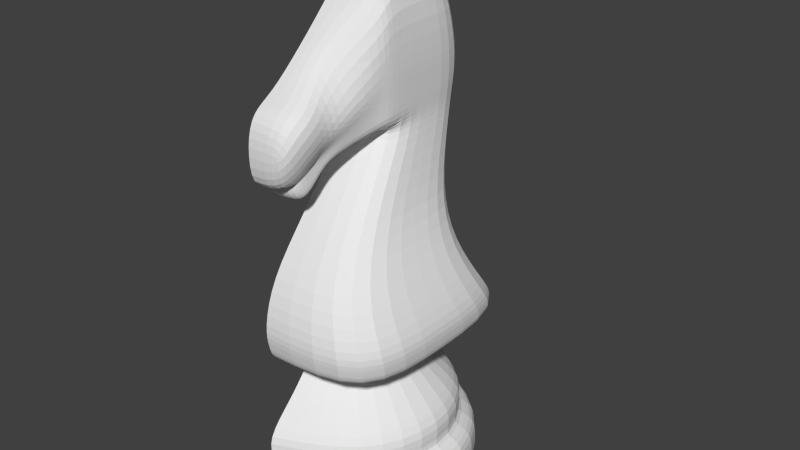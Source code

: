 # Source: knight_006.blend  (saved by Blender 2.64.0; exported with 4.5.12 LTS)
import bpy
from mathutils import Matrix  # noqa: F401  (used for matrix-valued properties, if any)

bpy.ops.wm.read_factory_settings(use_empty=True)
scene = bpy.context.scene
scene.name = 'Scene'

# ---- collections
col_collection_1 = bpy.data.collections.new('Collection 1'); scene.collection.children.link(col_collection_1)

# ---- world
world_world = bpy.data.worlds.new('World'); scene.world = world_world
world_world.color = (0.05088, 0.05088, 0.05088)
world_world.use_sun_shadow = False
world_world.sun_shadow_jitter_overblur = 0.0
world_world.cycles.sampling_method = 'MANUAL'
world_world.cycles.sample_map_resolution = 256

# ---- meshes
me_cube = bpy.data.meshes.new('Cube')
me_cube.from_pydata([(0.0647, 0.2338, -0.5876), (0.0647, -0.2066, -0.6818), (0.0647, 0.1516, -0.6818), (0.0647, 0.01362, 0.662), (0.0647, 0.1769, 0.5197), (0.0647, -0.2066, 0.6708), (0.0647, 0.01362, 0.0), (0.0647, 0.2119, 0.0), (0.0647, -0.2066, 0.0), (0.0647, 0.01362, 0.3037), (0.0647, 0.2338, 0.3037), (0.0647, -0.2066, 0.3037), (0.0647, -0.2066, -0.3409), (0.0647, 0.1029, -0.3409), (0.0647, 0.01362, -0.3409), (0.0647, 0.01362, 0.5447), (0.0647, 0.1955, 0.449), (0.0647, -0.1847, 0.5506), (0.0647, 0.1392, -0.1704), (0.0647, 0.01362, -0.1704), (0.0647, -0.2066, -0.1704), (0.0647, -0.2066, -0.5108), (0.0647, 0.1393, -0.4639), (0.0647, 0.05502, -0.5093), (0.0, 0.01362, 0.662), (0.0, 0.1516, -0.6818), (-0.0647, 0.2338, -0.5876), (-0.0647, -0.2066, -0.6818), (-0.0647, 0.1516, -0.6818), (-0.0647, 0.01362, 0.662), (-0.0647, 0.1769, 0.5197), (-0.0647, -0.2066, 0.6708), (2.807e-33, 0.1769, 0.5197), (0.0, 0.2338, -0.5876), (0.0, -0.2066, 0.6708), (0.0, -0.2066, -0.6818), (0.0, -0.2066, -0.3409), (-0.0647, 0.01362, 0.0), (-0.0647, 0.2119, 0.0), (-0.0647, -0.2066, 0.0), (0.0, 0.2119, 0.0), (-0.0647, 0.01362, 0.3037), (-0.0647, 0.2338, 0.3037), (-0.0647, -0.2066, 0.3037), (0.0, 0.2338, 0.3037), (0.0, -0.2066, 0.0), (0.0, -0.2066, 0.3037), (0.0, 0.1029, -0.3409), (-0.0647, -0.2066, -0.3409), (-0.0647, 0.1029, -0.3409), (-0.0647, 0.01362, -0.3409), (-0.0647, 0.01362, 0.5447), (-0.0647, 0.1955, 0.449), (-0.0647, -0.1847, 0.5506), (1.888e-33, 0.1955, 0.449), (0.0, -0.1847, 0.5506), (0.0, -0.2066, -0.1704), (0.0, 0.1392, -0.1704), (-0.0647, 0.1392, -0.1704), (-0.0647, 0.01362, -0.1704), (-0.0647, -0.2066, -0.1704), (0.0, -0.2066, -0.5108), (0.0, 0.1393, -0.4639), (-0.0647, -0.2066, -0.5108), (-0.0647, 0.1393, -0.4639), (-0.0647, 0.05502, -0.5093)], [], [(10, 9, 6, 7), (62, 22, 0, 33), (23, 21, 1, 2), (9, 11, 8, 6), (25, 33, 0, 2), (5, 3, 24, 34), (35, 25, 2, 1), (21, 61, 35, 1), (22, 23, 2, 0), (3, 4, 32, 24), (44, 10, 7, 40), (19, 20, 12, 14), (54, 16, 10, 44), (18, 19, 14, 13), (20, 56, 36, 12), (11, 46, 45, 8), (57, 18, 13, 47), (16, 15, 9, 10), (15, 17, 11, 9), (17, 55, 46, 11), (32, 4, 16, 54), (4, 3, 15, 16), (3, 5, 17, 15), (5, 34, 55, 17), (6, 8, 20, 19), (7, 6, 19, 18), (8, 45, 56, 20), (40, 7, 18, 57), (13, 14, 23, 22), (14, 12, 21, 23), (12, 36, 61, 21), (47, 13, 22, 62), (42, 38, 37, 41), (62, 33, 26, 64), (65, 28, 27, 63), (41, 37, 39, 43), (25, 28, 26, 33), (31, 34, 24, 29), (35, 27, 28, 25), (63, 27, 35, 61), (64, 26, 28, 65), (29, 24, 32, 30), (44, 40, 38, 42), (59, 50, 48, 60), (54, 44, 42, 52), (58, 49, 50, 59), (60, 48, 36, 56), (43, 39, 45, 46), (57, 47, 49, 58), (52, 42, 41, 51), (51, 41, 43, 53), (53, 43, 46, 55), (32, 54, 52, 30), (30, 52, 51, 29), (29, 51, 53, 31), (31, 53, 55, 34), (37, 59, 60, 39), (38, 58, 59, 37), (39, 60, 56, 45), (40, 57, 58, 38), (49, 64, 65, 50), (50, 65, 63, 48), (48, 63, 61, 36), (47, 62, 64, 49)])
_k = {(0, 2): 1.0, (25, 33): 1.0, (1, 2): 1.0, (0, 33): 1.0, (5, 34): 1.0, (25, 35): 1.0, (5, 17): 1.0, (34, 55): 1.0, (11, 17): 1.0, (46, 55): 1.0, (26, 28): 1.0, (27, 28): 1.0, (26, 33): 1.0, (31, 34): 1.0, (31, 53): 1.0, (43, 53): 1.0}
me_cube.attributes.new('crease_edge', 'FLOAT', 'EDGE').data.foreach_set('value', [_k.get((min(e.vertices), max(e.vertices)), 0.0) for e in me_cube.edges])
me_cube.use_remesh_preserve_volume = False
me_cube.use_remesh_preserve_attributes = False
me_cube.use_mirror_vertex_groups = False
me_cube.update()
me_cube_001 = bpy.data.meshes.new('Cube.001')
me_cube_001.from_pydata([(0.3535, 0.3535, -0.9639), (0.3535, -0.3535, -0.9639), (0.1881, 0.2769, 0.8572), (0.1881, 0.006032, 0.854), (0.3535, 0.3535, -0.8467), (0.3535, -0.3535, -0.8467), (0.2286, -0.2286, -0.6123), (0.2286, 0.2286, -0.6123), (0.194, 0.194, -0.4689), (0.194, -0.194, -0.4689), (0.1942, -0.1942, -0.4915), (0.1942, 0.1942, -0.4915), (0.2932, -0.2932, -0.8202), (0.2932, 0.2932, -0.8202), (0.3176, 0.3176, -0.7219), (0.3176, -0.3176, -0.7219), (0.1809, 0.1809, -0.5331), (0.1809, -0.1809, -0.5331), (0.2505, -0.2278, 0.05519), (0.2505, 0.2732, 0.05519), (0.4259, -0.4259, -0.2879), (0.4259, 0.3578, -0.2879), (0.2067, -0.0301, 0.3233), (0.2067, 0.3566, 0.3781), (0.1543, -0.4489, 0.3731), (0.1054, -0.3153, 0.1541), (0.4071, -0.3958, -0.42), (0.4071, 0.4185, -0.42), (0.1368, -0.2098, 0.2855), (0.07146, -0.2164, 0.6112), (0.2135, -0.05831, 0.768), (0.1986, -0.05311, 0.3268), (0.4157, -0.4095, -0.3598), (0.4157, 0.4219, -0.3598), (0.3387, -0.3805, -0.1174), (0.3387, 0.2628, -0.1174), (0.0, 0.2769, 0.8572), (0.0, 0.5, -0.9639), (0.0, 0.006032, 0.854), (0.0, -0.5, -0.9639), (0.0, 0.5, -0.8467), (0.0, -0.5, -0.8467), (0.0, -0.4147, -0.8202), (0.0, 0.4147, -0.8202), (0.0, 0.2559, -0.5331), (0.0, -0.2559, -0.5331), (0.0, -0.0301, 0.3233), (0.0, 0.3566, 0.3781), (0.0, -0.4493, -0.7219), (0.0, 0.4493, -0.7219), (0.0, -0.3233, -0.6123), (0.0, 0.3233, -0.6123), (0.0, -0.2744, -0.4689), (0.0, 0.2744, -0.4689), (0.0, 0.2747, -0.4915), (0.0, -0.2747, -0.4915), (0.0, -0.4259, -0.2879), (0.0, 0.3578, -0.2879), (0.0, 0.2732, 0.05519), (0.0, -0.2278, 0.05519), (0.0, -0.4489, 0.3731), (0.0, -0.3153, 0.1541), (0.0, 0.4185, -0.42), (0.0, -0.3958, -0.42), (0.0, -0.05311, 0.3268), (0.0, -0.05831, 0.768), (0.0, -0.2098, 0.2855), (0.0, -0.2164, 0.6112), (0.0, 0.4219, -0.3598), (0.0, -0.4095, -0.3598), (0.0, 0.2628, -0.1174), (0.0, -0.3805, -0.1174), (0.1197, -0.2387, 0.2458), (0.1773, -0.3411, 0.5007), (0.0, -0.3411, 0.5007), (0.0, -0.2387, 0.2458), (0.115, -0.2729, 0.1985), (0.1697, -0.4172, 0.4692), (0.0, -0.4172, 0.4692), (0.0, -0.2729, 0.1985), (0.2061, -0.05782, 0.5522), (0.1063, -0.4376, 0.221), (0.2145, -0.02582, 0.587), (0.2145, 0.3576, 0.5898), (0.1721, -0.2899, 0.3733), (0.0, -0.4376, 0.221), (0.0, 0.3576, 0.5898), (0.1991, -0.2131, 0.4484), (0.2026, -0.05566, 0.449), (0.1706, -0.2116, 0.3738), (0.0, 0.3716, 0.4671), (0.0, -0.3605, 0.2262), (0.166, -0.345, 0.3339), (0.1036, -0.3605, 0.2262), (0.2109, 0.3716, 0.4671), (0.2109, -0.0236, 0.4656), (0.1147, -0.312, 0.2719), (0.1202, -0.2665, 0.3149), (0.2011, -0.05468, 0.4019), (0.1576, -0.2109, 0.3397), (0.0, 0.3635, 0.4111), (0.0, -0.3613, 0.1861), (0.12, -0.2558, 0.2883), (0.1148, -0.2969, 0.2436), (0.2093, -0.02259, 0.4101), (0.2093, 0.3635, 0.4111), (0.1043, -0.3613, 0.1861), (0.1881, 0.1414, 0.8556), (0.5, 0.0, -0.9639), (0.5, 0.0, -0.8467), (0.4147, 0.0, -0.8202), (0.2559, 0.0, -0.5331), (0.2067, 0.1686, 0.3781), (0.4493, 0.0, -0.7219), (0.3233, 0.0, -0.6123), (0.2744, 0.0, -0.4689), (0.2747, 0.0, -0.4915), (0.4259, -0.03407, -0.2879), (0.2505, 0.02272, 0.05519), (0.4071, 0.01136, -0.42), (0.4157, 0.006186, -0.3598), (0.3387, -0.05885, -0.1174), (0.0, 0.0, -0.9639), (0.0, 0.1414, 0.8556), (0.2145, 0.1659, 0.5884), (0.2109, 0.1664, 0.4663), (0.2093, 0.1667, 0.4106), (0.2072, -0.02918, 0.304), (0.2072, 0.3441, 0.304), (0.0, -0.02918, 0.304), (0.0, 0.3441, 0.304), (0.2072, 0.1574, 0.304)], [], [(40, 4, 0, 37), (109, 5, 1, 108), (122, 37, 0, 108), (43, 13, 4, 40), (110, 12, 5, 109), (54, 11, 16, 44), (49, 14, 13, 43), (51, 7, 14, 49), (53, 8, 11, 54), (113, 15, 12, 110), (44, 16, 7, 51), (114, 6, 15, 113), (111, 17, 6, 114), (116, 10, 17, 111), (131, 127, 18, 118), (62, 27, 8, 53), (119, 26, 9, 115), (115, 9, 10, 116), (70, 35, 21, 57), (121, 34, 20, 117), (130, 128, 19, 58), (126, 104, 22, 112), (100, 105, 23, 47), (92, 77, 24, 81), (79, 76, 25, 61), (68, 33, 27, 62), (120, 32, 26, 119), (82, 3, 30, 80), (64, 31, 28, 66), (80, 30, 29, 87), (46, 22, 31, 64), (57, 21, 33, 68), (117, 20, 32, 120), (58, 19, 35, 70), (118, 18, 34, 121), (5, 41, 39, 1), (107, 2, 36, 123), (12, 42, 41, 5), (15, 48, 42, 12), (9, 52, 55, 10), (6, 50, 48, 15), (17, 45, 50, 6), (127, 129, 59, 18), (10, 55, 45, 17), (26, 63, 52, 9), (34, 71, 56, 20), (77, 78, 60, 24), (106, 101, 61, 25), (32, 69, 63, 26), (30, 65, 67, 29), (3, 38, 65, 30), (20, 56, 69, 32), (18, 59, 71, 34), (87, 29, 73, 84), (66, 28, 72, 75), (29, 67, 74, 73), (84, 73, 77, 92), (75, 72, 76, 79), (73, 74, 78, 77), (88, 80, 87, 89), (107, 3, 82, 124), (24, 60, 85, 81), (36, 2, 83, 86), (95, 82, 80, 88), (96, 92, 81, 93), (89, 87, 84, 97), (97, 84, 92, 96), (124, 82, 95, 125), (81, 85, 91, 93), (103, 96, 93, 106), (86, 83, 94, 90), (98, 88, 89, 99), (102, 97, 96, 103), (99, 89, 97, 102), (104, 95, 88, 98), (125, 95, 104, 126), (90, 94, 105, 100), (93, 91, 101, 106), (76, 103, 106, 25), (31, 98, 99, 28), (72, 102, 103, 76), (28, 99, 102, 72), (22, 104, 98, 31), (4, 109, 108, 0), (39, 122, 108, 1), (13, 110, 109, 4), (14, 113, 110, 13), (7, 114, 113, 14), (16, 111, 114, 7), (11, 116, 111, 16), (128, 131, 118, 19), (27, 119, 115, 8), (8, 115, 116, 11), (35, 121, 117, 21), (105, 126, 112, 23), (33, 120, 119, 27), (21, 117, 120, 33), (19, 118, 121, 35), (3, 107, 123, 38), (2, 107, 124, 83), (83, 124, 125, 94), (94, 125, 126, 105), (112, 22, 127, 131), (47, 23, 128, 130), (22, 46, 129, 127), (23, 112, 131, 128)])
_k = {(0, 108): 1.0, (1, 39): 1.0, (12, 42): 0.24706, (13, 110): 0.24706, (16, 111): 1.0, (17, 45): 1.0, (8, 115): 1.0, (9, 52): 1.0, (0, 37): 1.0, (13, 43): 0.24706, (16, 44): 1.0, (8, 53): 1.0, (39, 122): 1.0, (91, 93): 1.0, (93, 96): 1.0, (96, 97): 1.0, (1, 108): 1.0, (12, 110): 0.24706, (17, 111): 1.0, (9, 115): 1.0, (37, 122): 1.0}
me_cube_001.attributes.new('crease_edge', 'FLOAT', 'EDGE').data.foreach_set('value', [_k.get((min(e.vertices), max(e.vertices)), 0.0) for e in me_cube_001.edges])
me_cube_001.use_remesh_preserve_volume = False
me_cube_001.use_remesh_preserve_attributes = False
me_cube_001.use_mirror_vertex_groups = False
me_cube_001.update()

# ---- objects
ob_cube_001 = bpy.data.objects.new('Cube.001', me_cube)
ob_cube = bpy.data.objects.new('Cube', me_cube_001)

# ---- transforms, parenting, visibility, modifiers, constraints
ob_cube_001.location = (9.174e-17, 0.2416, 0.2958)
ob_cube_001.lineart.crease_threshold = 0.0
_m = ob_cube_001.modifiers.new('Subsurf', 'SUBSURF')
_m.uv_smooth = 'PRESERVE_CORNERS'
_m.quality = 2
_m.levels = 2
_m.show_only_control_edges = False
ob_cube.location = (0.0, 0.0, 0.0)
ob_cube.lineart.crease_threshold = 0.0
_m = ob_cube.modifiers.new('Subsurf', 'SUBSURF')
_m.uv_smooth = 'PRESERVE_CORNERS'
_m.quality = 2
_m.levels = 2
_m.show_only_control_edges = False

# ---- collection membership
col_collection_1.objects.link(ob_cube_001)
col_collection_1.objects.link(ob_cube)

# ---- scene / render settings (as saved in the file)
scene.frame_start = 1; scene.frame_end = 250; scene.frame_set(1)
scene.render.engine = 'BLENDER_EEVEE_NEXT'
scene.render.image_settings.color_mode = 'RGB'
scene.render.image_settings.compression = 90
scene.render.resolution_percentage = 50
scene.render.dither_intensity = 0.0
scene.render.bake_margin = 2
scene.render.bake_bias = 0.0
scene.cycles.use_denoising = False
scene.cycles.samples = 10
scene.cycles.sampling_pattern = 'TABULATED_SOBOL'
scene.cycles.light_sampling_threshold = 0.0
scene.cycles.use_adaptive_sampling = False
scene.cycles.use_light_tree = False
scene.cycles.blur_glossy = 0.0
scene.cycles.volume_bounces = 1
scene.cycles.pixel_filter_type = 'GAUSSIAN'
scene.cycles.sample_clamp_indirect = 0.0
scene.view_settings.view_transform = 'Standard'
bpy.context.view_layer.update()

# ---- added for rendering (the .blend has no active camera and no usable light): camera, sun
cam_auto = bpy.data.cameras.new('AutoCamera')
cam_auto.lens = 50.0
cam_auto.sensor_width = 36.0
cam_auto.clip_end = 1000.0
ob_auto_camera = bpy.data.objects.new('AutoCamera', cam_auto)
scene.collection.objects.link(ob_auto_camera)
ob_auto_camera.location = (2.29594, -2.49394, 1.66398)
ob_auto_camera.rotation_euler = (1.09748, -7.21219e-08, 0.694738)
scene.camera = ob_auto_camera
light_auto_sun = bpy.data.lights.new('AutoSun', 'SUN')
light_auto_sun.energy = 3.0
light_auto_sun.angle = 0.0523599
ob_auto_sun = bpy.data.objects.new('AutoSun', light_auto_sun)
scene.collection.objects.link(ob_auto_sun)
ob_auto_sun.rotation_euler = (0.872665, 0.174533, 0.523599)
bpy.context.view_layer.update()
